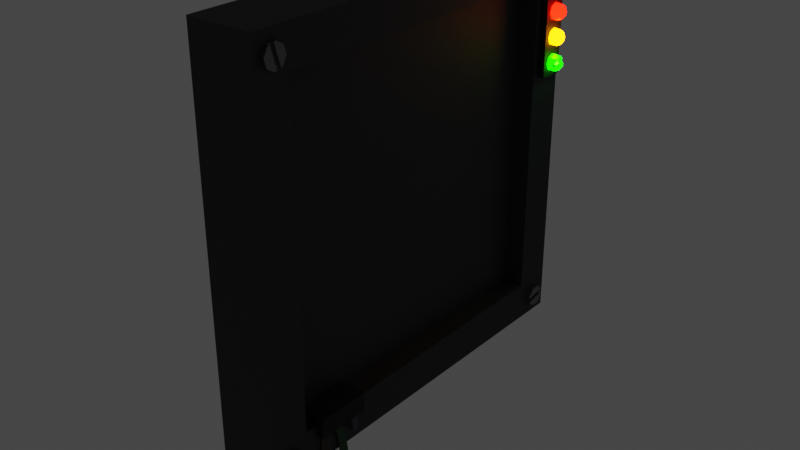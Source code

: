 # Source: AirlockJamBaseDamagedMeshCombined.blend  (saved by Blender 3.3.6; exported with 4.5.12 LTS)
import bpy
from mathutils import Matrix  # noqa: F401  (used for matrix-valued properties, if any)

bpy.ops.wm.read_factory_settings(use_empty=True)
scene = bpy.context.scene
scene.name = 'Scene'

# ---- collections
col_collection = bpy.data.collections.new('Collection'); scene.collection.children.link(col_collection)

# ---- materials (node trees are filled in below, after node groups)
mat_base = bpy.data.materials.new('Base')
mat_light_red = bpy.data.materials.new('Light Red')
mat_light_panel = bpy.data.materials.new('Light Panel')
mat_light_yellow = bpy.data.materials.new('Light Yellow')
mat_light_green = bpy.data.materials.new('Light Green')
mat_screw = bpy.data.materials.new('Screw')
mat_light_green_inside = bpy.data.materials.new('Light Green Inside')
mat_wire_left = bpy.data.materials.new('Wire Left')
mat_wire_right = bpy.data.materials.new('Wire Right')
mat_wire_center = bpy.data.materials.new('Wire Center')

# ---- material node trees
mat_base.use_nodes = True; mat_base.node_tree.nodes.clear()
_N = mat_base.node_tree.nodes; _L = mat_base.node_tree.links
n0 = _N.new('ShaderNodeBsdfPrincipled'); n0.name = 'Principled BSDF'; n0.location = (10, 300)
n0.distribution = 'GGX'
n0.subsurface_method = 'RANDOM_WALK_SKIN'
n0.inputs[0].default_value = (0.07944, 0.08159, 0.09084, 1.0)
n0.inputs[1].default_value = 1.0
n0.inputs[2].default_value = 0.7
n0.inputs[3].default_value = 1.45
n0.inputs[27].default_value = (0.0, 0.0, 0.0, 1.0)
n0.inputs[28].default_value = 1.0
n1 = _N.new('ShaderNodeOutputMaterial'); n1.name = 'Material Output'; n1.location = (300, 300)
_L.new(n0.outputs[0], n1.inputs[0])
n1.is_active_output = True
mat_light_red.use_nodes = True; mat_light_red.node_tree.nodes.clear()
_N = mat_light_red.node_tree.nodes; _L = mat_light_red.node_tree.links
n0 = _N.new('ShaderNodeOutputMaterial'); n0.name = 'Material Output'; n0.location = (300, 300)
n1 = _N.new('ShaderNodeBsdfPrincipled'); n1.name = 'Principled BSDF'; n1.location = (10, 300)
n1.distribution = 'GGX'
n1.subsurface_method = 'RANDOM_WALK_SKIN'
n1.inputs[0].default_value = (0.1128, 0.0, 0.0, 1.0)
n1.inputs[3].default_value = 1.45
n1.inputs[27].default_value = (1.0, 0.001854, 0.0, 1.0)
n1.inputs[28].default_value = 20.0
_L.new(n1.outputs[0], n0.inputs[0])
n0.is_active_output = True
mat_light_panel.use_nodes = True; mat_light_panel.node_tree.nodes.clear()
_N = mat_light_panel.node_tree.nodes; _L = mat_light_panel.node_tree.links
n0 = _N.new('ShaderNodeBsdfPrincipled'); n0.name = 'Principled BSDF'; n0.location = (10, 300)
n0.distribution = 'GGX'
n0.subsurface_method = 'RANDOM_WALK_SKIN'
n0.inputs[0].default_value = (0.02731, 0.02868, 0.0345, 1.0)
n0.inputs[1].default_value = 0.7
n0.inputs[2].default_value = 0.7
n0.inputs[3].default_value = 1.45
n0.inputs[13].default_value = 0.1517
n0.inputs[27].default_value = (0.0, 0.0, 0.0, 1.0)
n0.inputs[28].default_value = 1.0
n1 = _N.new('ShaderNodeOutputMaterial'); n1.name = 'Material Output'; n1.location = (300, 300)
_L.new(n0.outputs[0], n1.inputs[0])
n1.is_active_output = True
mat_light_yellow.use_nodes = True; mat_light_yellow.node_tree.nodes.clear()
_N = mat_light_yellow.node_tree.nodes; _L = mat_light_yellow.node_tree.links
n0 = _N.new('ShaderNodeBsdfPrincipled'); n0.name = 'Principled BSDF'; n0.location = (10, 300)
n0.distribution = 'GGX'
n0.subsurface_method = 'RANDOM_WALK_SKIN'
n0.inputs[0].default_value = (0.2331, 0.1317, 0.0, 1.0)
n0.inputs[3].default_value = 1.45
n0.inputs[27].default_value = (1.0, 0.2695, 0.0, 1.0)
n0.inputs[28].default_value = 20.0
n1 = _N.new('ShaderNodeOutputMaterial'); n1.name = 'Material Output'; n1.location = (300, 300)
_L.new(n0.outputs[0], n1.inputs[0])
n1.is_active_output = True
mat_light_green.use_nodes = True; mat_light_green.node_tree.nodes.clear()
_N = mat_light_green.node_tree.nodes; _L = mat_light_green.node_tree.links
n0 = _N.new('ShaderNodeBsdfPrincipled'); n0.name = 'Principled BSDF'; n0.location = (10, 300)
n0.distribution = 'GGX'
n0.subsurface_method = 'RANDOM_WALK_SKIN'
n0.inputs[0].default_value = (0.003869, 0.0559, 0.0, 1.0)
n0.inputs[3].default_value = 1.45
n0.inputs[27].default_value = (0.001846, 1.0, 0.0, 1.0)
n0.inputs[28].default_value = 10.0
n1 = _N.new('ShaderNodeOutputMaterial'); n1.name = 'Material Output'; n1.location = (300, 300)
_L.new(n0.outputs[0], n1.inputs[0])
n1.is_active_output = True
mat_screw.use_nodes = True; mat_screw.node_tree.nodes.clear()
_N = mat_screw.node_tree.nodes; _L = mat_screw.node_tree.links
n0 = _N.new('ShaderNodeBsdfPrincipled'); n0.name = 'Principled BSDF'; n0.location = (10, 300)
n0.distribution = 'GGX'
n0.subsurface_method = 'RANDOM_WALK_SKIN'
n0.inputs[0].default_value = (0.2245, 0.2245, 0.2245, 1.0)
n0.inputs[1].default_value = 1.0
n0.inputs[2].default_value = 0.4103
n0.inputs[3].default_value = 1.25
n0.inputs[27].default_value = (0.0, 0.0, 0.0, 1.0)
n0.inputs[28].default_value = 1.0
n1 = _N.new('ShaderNodeOutputMaterial'); n1.name = 'Material Output'; n1.location = (300, 300)
_L.new(n0.outputs[0], n1.inputs[0])
n1.is_active_output = True
mat_light_green_inside.use_nodes = True; mat_light_green_inside.node_tree.nodes.clear()
_N = mat_light_green_inside.node_tree.nodes; _L = mat_light_green_inside.node_tree.links
n0 = _N.new('ShaderNodeBsdfPrincipled'); n0.name = 'Principled BSDF'; n0.location = (10, 300)
n0.distribution = 'GGX'
n0.subsurface_method = 'RANDOM_WALK_SKIN'
n0.inputs[0].default_value = (0.002302, 0.02783, 0.0, 1.0)
n0.inputs[3].default_value = 1.45
n0.inputs[27].default_value = (0.002215, 0.3083, 0.0, 1.0)
n0.inputs[28].default_value = 100.0
n1 = _N.new('ShaderNodeOutputMaterial'); n1.name = 'Material Output'; n1.location = (300, 300)
_L.new(n0.outputs[0], n1.inputs[0])
n1.is_active_output = True
mat_wire_left.use_nodes = True; mat_wire_left.node_tree.nodes.clear()
_N = mat_wire_left.node_tree.nodes; _L = mat_wire_left.node_tree.links
n0 = _N.new('ShaderNodeBsdfPrincipled'); n0.name = 'Principled BSDF'; n0.location = (10, 300)
n0.distribution = 'GGX'
n0.subsurface_method = 'RANDOM_WALK_SKIN'
n0.inputs[0].default_value = (0.05974, 0.04062, 0.02308, 1.0)
n0.inputs[2].default_value = 0.6
n0.inputs[3].default_value = 1.45
n0.inputs[11].default_value = 1.01
n0.inputs[27].default_value = (0.0, 0.0, 0.0, 1.0)
n0.inputs[28].default_value = 1.0
n1 = _N.new('ShaderNodeOutputMaterial'); n1.name = 'Material Output'; n1.location = (300, 300)
_L.new(n0.outputs[0], n1.inputs[0])
n1.is_active_output = True
mat_wire_right.use_nodes = True; mat_wire_right.node_tree.nodes.clear()
_N = mat_wire_right.node_tree.nodes; _L = mat_wire_right.node_tree.links
n0 = _N.new('ShaderNodeBsdfPrincipled'); n0.name = 'Principled BSDF'; n0.location = (10, 300)
n0.distribution = 'GGX'
n0.subsurface_method = 'RANDOM_WALK_SKIN'
n0.inputs[0].default_value = (0.05966, 0.0475, 0.0721, 1.0)
n0.inputs[3].default_value = 1.45
n0.inputs[27].default_value = (0.0, 0.0, 0.0, 1.0)
n0.inputs[28].default_value = 1.0
n1 = _N.new('ShaderNodeOutputMaterial'); n1.name = 'Material Output'; n1.location = (300, 300)
_L.new(n0.outputs[0], n1.inputs[0])
n1.is_active_output = True
mat_wire_center.use_nodes = True; mat_wire_center.node_tree.nodes.clear()
_N = mat_wire_center.node_tree.nodes; _L = mat_wire_center.node_tree.links
n0 = _N.new('ShaderNodeBsdfPrincipled'); n0.name = 'Principled BSDF'; n0.location = (10, 300)
n0.distribution = 'GGX'
n0.subsurface_method = 'RANDOM_WALK_SKIN'
n0.inputs[0].default_value = (0.02319, 0.07431, 0.02308, 1.0)
n0.inputs[2].default_value = 0.6
n0.inputs[3].default_value = 1.45
n0.inputs[11].default_value = 1.01
n0.inputs[27].default_value = (0.0, 0.0, 0.0, 1.0)
n0.inputs[28].default_value = 1.0
n1 = _N.new('ShaderNodeOutputMaterial'); n1.name = 'Material Output'; n1.location = (300, 300)
_L.new(n0.outputs[0], n1.inputs[0])
n1.is_active_output = True

# ---- world
world_world = bpy.data.worlds.new('World'); scene.world = world_world
world_world.use_nodes = True; world_world.node_tree.nodes.clear()
_N = world_world.node_tree.nodes; _L = world_world.node_tree.links
n0 = _N.new('ShaderNodeOutputWorld'); n0.name = 'World Output'; n0.location = (300, 300)
n1 = _N.new('ShaderNodeBackground'); n1.name = 'Background'; n1.location = (10, 300)
n1.inputs[0].default_value = (0.05088, 0.05088, 0.05088, 1.0)
_L.new(n1.outputs[0], n0.inputs[0])
n0.is_active_output = True
world_world.color = (0.05088, 0.05088, 0.05088)
world_world.use_sun_shadow = False
world_world.sun_shadow_jitter_overblur = 0.0

# ---- meshes
me_cube_002 = bpy.data.meshes.new('Cube.002')
me_cube_002.from_pydata([(-0.2671, -1.642, -1.642), (-0.2671, -1.642, 1.642), (-0.2671, 1.642, -1.642), (-0.2671, 1.642, 1.642), (0.2671, -1.642, -1.642), (0.2671, -1.642, 1.642), (0.2671, 1.642, -1.642), (0.2671, 1.642, 1.642), (0.2546, 1.331, 1.331), (0.2546, 1.331, -1.331), (0.2546, -1.331, -1.331), (0.2546, -1.331, 1.331), (0.08716, 1.331, 1.331), (0.08716, 1.331, -1.331), (0.08716, -1.331, -1.331), (0.08716, -1.331, 1.331), (0.403, 1.511, 1.092), (0.3877, 1.527, 1.108), (0.3648, 1.538, 1.119), (0.3378, 1.542, 1.122), (0.403, 1.519, 1.073), (0.3877, 1.542, 1.073), (0.3648, 1.557, 1.073), (0.3378, 1.563, 1.073), (0.403, 1.511, 1.053), (0.3877, 1.527, 1.037), (0.3648, 1.538, 1.026), (0.3378, 1.542, 1.023), (0.403, 1.492, 1.046), (0.3877, 1.492, 1.023), (0.3648, 1.492, 1.007), (0.3378, 1.492, 1.002), (0.403, 1.473, 1.053), (0.3877, 1.457, 1.037), (0.3648, 1.446, 1.026), (0.3378, 1.442, 1.023), (0.403, 1.465, 1.073), (0.3877, 1.442, 1.073), (0.3648, 1.427, 1.073), (0.3378, 1.422, 1.073), (0.2736, 1.492, 1.143), (0.403, 1.473, 1.092), (0.3877, 1.457, 1.108), (0.3648, 1.446, 1.119), (0.3378, 1.442, 1.122), (0.2736, 1.442, 1.122), (0.2736, 1.422, 1.073), (0.2736, 1.442, 1.023), (0.2736, 1.492, 1.002), (0.4084, 1.492, 1.073), (0.403, 1.492, 1.1), (0.3877, 1.492, 1.122), (0.3648, 1.492, 1.138), (0.3378, 1.492, 1.143), (0.2736, 1.542, 1.023), (0.2736, 1.563, 1.073), (0.2736, 1.542, 1.122), (0.23, 1.385, 0.5481), (0.23, 1.385, 1.181), (0.23, 1.592, 0.5481), (0.23, 1.592, 1.181), (0.3144, 1.385, 0.5481), (0.3144, 1.385, 1.181), (0.3144, 1.592, 0.5481), (0.3144, 1.592, 1.181), (0.403, 1.511, 0.8885), (0.3877, 1.527, 0.9046), (0.3648, 1.538, 0.9154), (0.3378, 1.542, 0.9192), (0.403, 1.519, 0.8694), (0.3877, 1.542, 0.8694), (0.3648, 1.557, 0.8694), (0.3378, 1.563, 0.8694), (0.403, 1.511, 0.8503), (0.3877, 1.527, 0.8341), (0.3648, 1.538, 0.8233), (0.3378, 1.542, 0.8195), (0.403, 1.492, 0.8424), (0.3877, 1.492, 0.8195), (0.3648, 1.492, 0.8042), (0.3378, 1.492, 0.7989), (0.403, 1.473, 0.8503), (0.3877, 1.457, 0.8341), (0.3648, 1.446, 0.8233), (0.3378, 1.442, 0.8195), (0.403, 1.465, 0.8694), (0.3877, 1.442, 0.8694), (0.3648, 1.427, 0.8694), (0.3378, 1.422, 0.8694), (0.2736, 1.492, 0.9399), (0.403, 1.473, 0.8885), (0.3877, 1.457, 0.9046), (0.3648, 1.446, 0.9154), (0.3378, 1.442, 0.9192), (0.2736, 1.442, 0.9192), (0.2736, 1.422, 0.8694), (0.2736, 1.442, 0.8195), (0.2736, 1.492, 0.7989), (0.4084, 1.492, 0.8694), (0.403, 1.492, 0.8964), (0.3877, 1.492, 0.9192), (0.3648, 1.492, 0.9345), (0.3378, 1.492, 0.9399), (0.2736, 1.542, 0.8195), (0.2736, 1.563, 0.8694), (0.2736, 1.542, 0.9192), (0.3926, 1.516, 0.695), (0.3889, 1.52, 0.7039), (0.3648, 1.538, 0.7072), (0.3378, 1.542, 0.711), (0.3948, 1.53, 0.6521), (0.3819, 1.547, 0.655), (0.3648, 1.557, 0.6612), (0.3378, 1.563, 0.6612), (0.3948, 1.522, 0.633), (0.3877, 1.527, 0.6259), (0.3648, 1.538, 0.6151), (0.3378, 1.542, 0.6113), (0.403, 1.492, 0.6342), (0.3877, 1.492, 0.6113), (0.3648, 1.492, 0.596), (0.3378, 1.492, 0.5907), (0.4031, 1.475, 0.6265), (0.3877, 1.457, 0.6259), (0.3648, 1.446, 0.6151), (0.3378, 1.442, 0.6113), (0.3648, 1.437, 0.6381), (0.3648, 1.427, 0.6612), (0.3378, 1.422, 0.6612), (0.2736, 1.492, 0.7317), (0.3762, 1.434, 0.6692), (0.3877, 1.457, 0.6964), (0.3648, 1.446, 0.7072), (0.3378, 1.442, 0.711), (0.2736, 1.442, 0.711), (0.2736, 1.422, 0.6612), (0.2736, 1.442, 0.6113), (0.2736, 1.492, 0.5907), (0.3763, 1.452, 0.6205), (0.3926, 1.497, 0.7029), (0.3877, 1.492, 0.711), (0.3648, 1.492, 0.7263), (0.3378, 1.492, 0.7317), (0.2736, 1.542, 0.6113), (0.2736, 1.563, 0.6612), (0.2736, 1.542, 0.711), (0.3763, 1.452, 0.7018), (0.3648, 1.437, 0.6842), (0.3878, 1.451, 0.6879), (0.3763, 1.443, 0.6815), (0.375, 1.443, 0.6352), (0.301, 1.568, 1.474), (0.301, 1.559, 1.42), (0.3495, 1.559, 1.42), (0.301, 1.502, 1.377), (0.3495, 1.502, 1.377), (0.301, 1.432, 1.386), (0.3495, 1.432, 1.386), (0.301, 1.389, 1.442), (0.3495, 1.389, 1.442), (0.301, 1.398, 1.513), (0.3495, 1.398, 1.513), (0.325, 1.393, 1.478), (0.325, 1.391, 1.46), (0.325, 1.396, 1.495), (0.325, 1.476, 1.449), (0.325, 1.481, 1.484), (0.3495, 1.566, 1.473), (0.3495, 1.391, 1.46), (0.325, 1.562, 1.446), (0.325, 1.565, 1.464), (0.3495, 1.561, 1.437), (0.3495, 1.396, 1.495), (0.3495, 1.476, 1.448), (0.325, 1.434, 1.454), (0.325, 1.519, 1.443), (0.3495, 1.481, 1.484), (0.325, 1.438, 1.49), (0.325, 1.523, 1.478), (0.3495, 1.438, 1.49), (0.3495, 1.519, 1.443), (0.3495, 1.434, 1.454), (0.3495, 1.523, 1.478), (0.2994, 1.522, 1.478), (0.2994, 1.518, 1.444), (0.2994, 1.49, 1.423), (0.2994, 1.456, 1.427), (0.2994, 1.435, 1.455), (0.2994, 1.439, 1.489), (0.2994, 1.467, 1.51), (0.2994, 1.501, 1.505), (0.03957, 1.522, 1.478), (0.03957, 1.518, 1.444), (0.03957, 1.49, 1.423), (0.03957, 1.456, 1.427), (0.03957, 1.435, 1.455), (0.03957, 1.439, 1.489), (0.03957, 1.467, 1.51), (0.03957, 1.501, 1.505), (0.2516, -1.424, 1.394), (0.3001, -1.424, 1.394), (0.2516, -1.492, 1.374), (0.3001, -1.492, 1.374), (0.2516, -1.554, 1.408), (0.3001, -1.554, 1.408), (0.2516, -1.574, 1.477), (0.3001, -1.574, 1.477), (0.2516, -1.54, 1.539), (0.3001, -1.54, 1.539), (0.2516, -1.471, 1.559), (0.3001, -1.471, 1.559), (0.2516, -1.409, 1.524), (0.3001, -1.409, 1.524), (0.2516, -1.389, 1.456), (0.3001, -1.389, 1.456), (0.2756, -1.458, 1.384), (0.2756, -1.506, 1.549), (0.2756, -1.441, 1.389), (0.2756, -1.523, 1.544), (0.2756, -1.475, 1.379), (0.2756, -1.488, 1.554), (0.2756, -1.499, 1.461), (0.2756, -1.465, 1.471), (0.3001, -1.44, 1.389), (0.3001, -1.523, 1.544), (0.3001, -1.475, 1.379), (0.3001, -1.488, 1.554), (0.3001, -1.499, 1.461), (0.2756, -1.511, 1.503), (0.2756, -1.487, 1.42), (0.3001, -1.464, 1.471), (0.2756, -1.476, 1.513), (0.2756, -1.453, 1.43), (0.3001, -1.476, 1.513), (0.3001, -1.487, 1.42), (0.3001, -1.511, 1.503), (0.3001, -1.452, 1.43), (0.25, -1.453, 1.431), (0.25, -1.487, 1.421), (0.25, -1.517, 1.438), (0.25, -1.526, 1.471), (0.25, -1.51, 1.502), (0.25, -1.477, 1.511), (0.25, -1.446, 1.495), (0.25, -1.437, 1.461), (-0.009822, -1.453, 1.431), (-0.009822, -1.487, 1.421), (-0.009822, -1.517, 1.438), (-0.009822, -1.526, 1.471), (-0.009822, -1.51, 1.502), (-0.009822, -1.477, 1.511), (-0.009822, -1.446, 1.495), (-0.009822, -1.437, 1.461), (0.2516, -1.433, -1.408), (0.3001, -1.433, -1.408), (0.2516, -1.391, -1.466), (0.3001, -1.391, -1.466), (0.2516, -1.403, -1.536), (0.3001, -1.403, -1.536), (0.2516, -1.46, -1.578), (0.3001, -1.46, -1.578), (0.2516, -1.53, -1.566), (0.3001, -1.53, -1.566), (0.2516, -1.572, -1.509), (0.3001, -1.572, -1.509), (0.2516, -1.561, -1.439), (0.3001, -1.561, -1.439), (0.2516, -1.503, -1.397), (0.3001, -1.503, -1.397), (0.2756, -1.412, -1.437), (0.2756, -1.423, -1.423), (0.2756, -1.541, -1.552), (0.2756, -1.402, -1.451), (0.2756, -1.471, -1.502), (0.2756, -1.492, -1.473), (0.3001, -1.423, -1.422), (0.3001, -1.54, -1.552), (0.2756, -1.556, -1.53), (0.3001, -1.401, -1.452), (0.3001, -1.562, -1.523), (0.3001, -1.471, -1.502), (0.2756, -1.506, -1.527), (0.2756, -1.436, -1.476), (0.3001, -1.492, -1.473), (0.2756, -1.527, -1.498), (0.2756, -1.457, -1.448), (0.3001, -1.527, -1.498), (0.3001, -1.436, -1.477), (0.3001, -1.506, -1.527), (0.3001, -1.457, -1.448), (0.25, -1.458, -1.449), (0.25, -1.438, -1.477), (0.25, -1.443, -1.511), (0.25, -1.471, -1.531), (0.25, -1.505, -1.526), (0.25, -1.526, -1.498), (0.25, -1.52, -1.464), (0.25, -1.492, -1.443), (-0.009822, -1.458, -1.449), (-0.009822, -1.438, -1.477), (-0.009822, -1.443, -1.511), (-0.009822, -1.471, -1.531), (-0.009822, -1.505, -1.526), (-0.009822, -1.526, -1.498), (-0.009822, -1.52, -1.464), (-0.009822, -1.492, -1.443), (0.2516, 1.416, -1.538), (0.3001, 1.416, -1.538), (0.2516, 1.403, -1.468), (0.3001, 1.403, -1.468), (0.2516, 1.443, -1.41), (0.3001, 1.443, -1.41), (0.2516, 1.513, -1.396), (0.3001, 1.513, -1.396), (0.2516, 1.572, -1.436), (0.3001, 1.572, -1.436), (0.2516, 1.585, -1.506), (0.3001, 1.585, -1.506), (0.2516, 1.545, -1.565), (0.3001, 1.545, -1.565), (0.2516, 1.475, -1.578), (0.3001, 1.475, -1.578), (0.2756, 1.41, -1.503), (0.2756, 1.413, -1.521), (0.2756, 1.406, -1.486), (0.2756, 1.491, -1.47), (0.2756, 1.497, -1.505), (0.3001, 1.413, -1.521), (0.3001, 1.575, -1.454), (0.2756, 1.58, -1.48), (0.2756, 1.577, -1.463), (0.3001, 1.406, -1.485), (0.3001, 1.582, -1.489), (0.3001, 1.491, -1.469), (0.2756, 1.533, -1.462), (0.2756, 1.449, -1.478), (0.3001, 1.497, -1.505), (0.2756, 1.539, -1.497), (0.2756, 1.455, -1.513), (0.3001, 1.54, -1.497), (0.3001, 1.449, -1.477), (0.3001, 1.533, -1.461), (0.3001, 1.455, -1.513), (0.25, 1.456, -1.512), (0.25, 1.45, -1.478), (0.25, 1.469, -1.449), (0.25, 1.503, -1.443), (0.25, 1.532, -1.463), (0.25, 1.538, -1.496), (0.25, 1.519, -1.525), (0.25, 1.485, -1.531), (-0.009822, 1.456, -1.512), (-0.009822, 1.45, -1.478), (-0.009822, 1.469, -1.449), (-0.009822, 1.503, -1.443), (-0.009822, 1.532, -1.463), (-0.009822, 1.538, -1.496), (-0.009822, 1.519, -1.525), (-0.009822, 1.485, -1.531), (0.03241, -1.235, -1.409), (0.03241, -1.235, -1.253), (0.03241, -0.7966, -1.409), (0.03241, -0.7966, -1.253), (0.324, -1.235, -1.409), (0.324, -1.235, -1.253), (0.324, -0.7966, -1.409), (0.324, -0.7966, -1.253), (0.2245, 1.492, 0.6634), (0.3839, 1.492, 0.6634), (0.2245, 1.513, 0.6634), (0.3607, 1.513, 0.6634), (0.2245, 1.507, 0.6487), (0.3607, 1.507, 0.6487), (0.2245, 1.492, 0.6426), (0.3607, 1.492, 0.6426), (0.2245, 1.477, 0.6487), (0.3607, 1.477, 0.6487), (0.2245, 1.471, 0.6634), (0.3607, 1.471, 0.6634), (0.2245, 1.477, 0.6782), (0.3607, 1.477, 0.6782), (0.2245, 1.492, 0.6843), (0.3607, 1.492, 0.6843), (0.2245, 1.507, 0.6782), (0.3607, 1.507, 0.6782), (0.2724, -1.194, -1.389), (0.2404, -1.149, -1.399), (0.2739, -1.201, -1.45), (0.2418, -1.155, -1.455), (0.2884, -1.123, -1.401), (0.3204, -1.169, -1.396), (0.2764, -1.206, -1.506), (0.2444, -1.16, -1.512), (0.2909, -1.128, -1.513), (0.323, -1.174, -1.507), (0.2812, -1.212, -1.566), (0.2484, -1.166, -1.568), (0.3271, -1.179, -1.562), (0.2959, -1.129, -1.612), (0.329, -1.175, -1.617), (0.2495, -1.161, -1.624), (0.2813, -1.206, -1.642), (0.303, -1.17, -1.697), (0.2765, -1.123, -1.676), (0.2398, -1.19, -1.707), (0.2224, -1.148, -1.674), (0.2379, -1.097, -1.722), (0.245, -1.133, -1.765), (0.2048, -1.167, -1.742), (0.1725, -1.131, -1.698), (0.1815, -1.085, -1.729), (0.1848, -1.117, -1.775), (0.0894, -1.16, -1.765), (0.08571, -1.082, -1.752), (0.0976, -1.114, -1.797), (0.03705, -1.161, -1.779), (0.0254, -1.129, -1.734), (0.03176, -1.083, -1.766), (0.04341, -1.115, -1.811), (-0.01868, -1.164, -1.791), (-0.02802, -1.131, -1.746), (-0.02444, -1.085, -1.778), (-0.01509, -1.118, -1.823), (-0.076, -1.167, -1.798), (-0.08123, -1.088, -1.786), (-0.0764, -1.121, -1.831), (-0.1333, -1.17, -1.798), (-0.131, -1.137, -1.753), (-0.1369, -1.091, -1.786), (-0.1392, -1.124, -1.831), (-0.1888, -1.173, -1.788), (-0.2018, -1.128, -1.819), (-0.2406, -1.177, -1.763), (-0.2174, -1.142, -1.725), (-0.2382, -1.097, -1.753), (-0.2614, -1.132, -1.791), (-0.2866, -1.179, -1.722), (-0.281, -1.099, -1.715), (-0.3142, -1.135, -1.744), (-0.3247, -1.18, -1.662), (-0.285, -1.144, -1.643), (-0.317, -1.1, -1.658), (-0.3566, -1.136, -1.678), (-0.3532, -1.179, -1.581), (-0.3102, -1.144, -1.571), (-0.3443, -1.1, -1.58), (-0.3873, -1.135, -1.59), (-0.3063, -0.8763, -2.221), (-0.3208, -0.955, -2.221), (-0.3107, -0.9163, -2.182), (-0.3527, -0.9067, -2.249), (-0.3444, -0.8634, -2.176), (-0.3927, -0.8911, -2.186), (-0.3683, -0.9394, -2.169), (-0.3264, -0.9069, -2.131), (-0.3568, -0.8523, -2.104), (-0.4068, -0.8787, -2.105), (-0.3809, -0.9282, -2.096), (-0.3351, -0.8916, -2.009), (-0.4114, -0.8677, -2.013), (-0.3853, -0.9176, -2.007), (-0.3616, -0.8371, -1.969), (-0.3354, -0.8833, -1.92), (-0.4117, -0.8593, -1.922), (-0.3856, -0.9093, -1.918), (-0.3357, -0.8788, -1.843), (-0.3618, -0.8287, -1.845), (-0.412, -0.8548, -1.846), (-0.3859, -0.9049, -1.843), (-0.3559, -0.8271, -1.786), (-0.4051, -0.8527, -1.774), (-0.327, -0.879, -1.777), (-0.3708, -0.9068, -1.746), (-0.3089, -0.8881, -1.715), (-0.3311, -0.8384, -1.7), (-0.3805, -0.8638, -1.689), (-0.3516, -0.9172, -1.683), (-0.287, -0.9064, -1.599), (-0.3098, -0.8565, -1.585), (-0.3616, -0.8737, -1.629), (-0.3331, -0.9258, -1.624), (0.2691, -0.9277, -1.514), (0.3247, -0.9246, -1.524), (0.3199, -0.8691, -1.534), (0.2643, -0.8722, -1.524), (0.3222, -0.9202, -1.47), (0.3171, -0.8639, -1.47), (0.2561, -0.9273, -1.441), (0.2483, -0.8714, -1.429), (0.3083, -0.9224, -1.412), (0.3032, -0.8659, -1.411), (0.2551, -0.9244, -1.384), (0.265, -1.076, -1.378), (0.2614, -0.9985, -1.397), (0.3031, -1.035, -1.387), (0.225, -1.038, -1.405), (0.2733, -1.067, -1.439), (0.2728, -0.9802, -1.456), (0.3155, -1.017, -1.458), (0.2832, -1.053, -1.494), (0.2417, -1.013, -1.512), (0.2797, -0.9691, -1.52), (0.322, -1.006, -1.524), (0.2855, -1.045, -1.548), (0.2451, -1.003, -1.574), (0.2832, -0.9588, -1.577), (0.3256, -0.9959, -1.582), (0.2884, -1.03, -1.63), (0.3238, -0.9846, -1.637), (0.2749, -0.9455, -1.642), (0.2423, -0.9938, -1.668), (0.2924, -1.032, -1.695), (0.2825, -0.954, -1.708), (0.3266, -0.9874, -1.696), (0.2523, -1.002, -1.73), (0.2959, -0.9644, -1.778), (0.3484, -1.004, -1.799), (0.3176, -1.052, -1.808), (0.2785, -1.022, -1.837), (0.3128, -0.9775, -1.837), (0.3517, -1.009, -1.858)], [], [(0, 1, 3, 2), (2, 3, 7, 6), (5, 4, 10, 11), (4, 5, 1, 0), (2, 6, 4, 0), (7, 3, 1, 5), (8, 11, 15, 12), (4, 6, 9, 10), (7, 5, 11, 8), (6, 7, 8, 9), (13, 12, 15, 14), (9, 8, 12, 13), (11, 10, 14, 15), (10, 9, 13, 14), (52, 51, 17, 18), (50, 49, 16), (53, 52, 18, 19), (51, 50, 16, 17), (18, 17, 21, 22), (16, 49, 20), (19, 18, 22, 23), (17, 16, 20, 21), (23, 22, 26, 27), (21, 20, 24, 25), (22, 21, 25, 26), (20, 49, 24), (25, 24, 28, 29), (26, 25, 29, 30), (24, 49, 28), (27, 26, 30, 31), (30, 29, 33, 34), (28, 49, 32), (31, 30, 34, 35), (29, 28, 32, 33), (32, 49, 36), (35, 34, 38, 39), (33, 32, 36, 37), (34, 33, 37, 38), (35, 39, 46, 47), (39, 38, 43, 44), (37, 36, 41, 42), (23, 27, 54, 55), (53, 19, 56, 40), (38, 37, 42, 43), (36, 49, 41), (31, 35, 47, 48), (27, 31, 48, 54), (39, 44, 45, 46), (43, 42, 51, 52), (41, 49, 50), (19, 23, 55, 56), (44, 53, 40, 45), (44, 43, 52, 53), (42, 41, 50, 51), (57, 58, 60, 59), (59, 60, 64, 63), (63, 64, 62, 61), (61, 62, 58, 57), (59, 63, 61, 57), (64, 60, 58, 62), (101, 100, 66, 67), (99, 98, 65), (102, 101, 67, 68), (100, 99, 65, 66), (67, 66, 70, 71), (65, 98, 69), (68, 67, 71, 72), (66, 65, 69, 70), (72, 71, 75, 76), (70, 69, 73, 74), (71, 70, 74, 75), (69, 98, 73), (74, 73, 77, 78), (75, 74, 78, 79), (73, 98, 77), (76, 75, 79, 80), (79, 78, 82, 83), (77, 98, 81), (80, 79, 83, 84), (78, 77, 81, 82), (81, 98, 85), (84, 83, 87, 88), (82, 81, 85, 86), (83, 82, 86, 87), (84, 88, 95, 96), (88, 87, 92, 93), (86, 85, 90, 91), (72, 76, 103, 104), (102, 68, 105, 89), (87, 86, 91, 92), (85, 98, 90), (80, 84, 96, 97), (76, 80, 97, 103), (88, 93, 94, 95), (92, 91, 100, 101), (90, 98, 99), (68, 72, 104, 105), (93, 102, 89, 94), (93, 92, 101, 102), (91, 90, 99, 100), (141, 140, 107, 108), (142, 141, 108, 109), (140, 139, 106, 107), (109, 108, 112, 113), (113, 112, 116, 117), (111, 110, 114, 115), (112, 111, 115, 116), (116, 115, 119, 120), (117, 116, 120, 121), (120, 119, 123, 138, 124), (121, 120, 124, 125), (119, 118, 122, 123), (138, 123, 150), (125, 124, 126, 127, 128), (124, 138, 150, 126), (125, 128, 135, 136), (128, 127, 147, 132, 133), (113, 117, 143, 144), (142, 109, 145, 129), (149, 148, 131, 146), (121, 125, 136, 137), (117, 121, 137, 143), (128, 133, 134, 135), (132, 146, 131, 140, 141), (127, 130, 149, 147), (109, 113, 144, 145), (133, 142, 129, 134), (133, 132, 141, 142), (147, 149, 146, 132), (151, 167, 170, 169, 171, 153, 152), (152, 153, 155, 154), (154, 155, 157, 156), (156, 157, 159, 158), (158, 159, 168, 163, 162, 164, 172, 161, 160), (156, 158, 187, 186), (164, 177, 166, 178, 170, 167, 182, 176, 179, 172), (181, 173, 180, 171, 169, 175, 165, 174, 163, 168), (185, 186, 194, 193), (152, 154, 185, 184), (158, 160, 188, 187), (151, 152, 184, 183), (154, 156, 186, 185), (183, 190, 189, 188, 187, 186, 185, 184), (191, 192, 193, 194, 195, 196, 197, 198), (183, 184, 192, 191), (190, 183, 191, 198), (188, 189, 197, 196), (186, 187, 195, 194), (184, 185, 193, 192), (189, 190, 198, 197), (187, 188, 196, 195), (169, 170, 178, 166, 177, 164, 162, 163, 174, 165, 175), (159, 157, 155, 153, 171, 180, 173, 181, 168), (167, 161, 172, 179, 176, 182), (151, 160, 161, 167), (188, 160, 151, 183), (199, 200, 223, 217, 215, 219, 225, 202, 201), (201, 202, 204, 203), (203, 204, 206, 205), (205, 206, 208, 207), (207, 208, 224, 218, 216, 220, 226, 210, 209), (209, 210, 212, 211), (211, 212, 214, 213), (213, 214, 200, 199), (205, 207, 241, 240), (220, 231, 222, 232, 217, 223, 236, 230, 233, 226), (236, 223, 200, 214, 212, 210, 226, 233, 230), (235, 227, 234, 225, 219, 229, 221, 228, 218, 224), (239, 240, 248, 247), (211, 213, 244, 243), (201, 203, 239, 238), (207, 209, 242, 241), (213, 199, 237, 244), (199, 201, 238, 237), (203, 205, 240, 239), (209, 211, 243, 242), (245, 246, 247, 248, 249, 250, 251, 252), (237, 238, 246, 245), (244, 237, 245, 252), (242, 243, 251, 250), (240, 241, 249, 248), (238, 239, 247, 246), (243, 244, 252, 251), (241, 242, 250, 249), (219, 215, 217, 232, 222, 231, 220, 216, 218, 228, 221, 229), (208, 206, 204, 202, 225, 234, 227, 235, 224), (253, 254, 275, 270, 269, 272, 278, 256, 255), (255, 256, 258, 257), (257, 258, 260, 259), (259, 260, 262, 261), (261, 262, 276, 271, 277, 279, 264, 263), (263, 264, 266, 265), (265, 266, 268, 267), (267, 268, 254, 253), (259, 261, 294, 293), (277, 284, 274, 285, 270, 275, 289, 283, 286, 279), (289, 275, 254, 268, 266, 264, 279, 286, 283), (288, 280, 287, 278, 272, 282, 273, 281, 271, 276), (292, 293, 301, 300), (265, 267, 297, 296), (255, 257, 292, 291), (261, 263, 295, 294), (267, 253, 290, 297), (253, 255, 291, 290), (257, 259, 293, 292), (263, 265, 296, 295), (298, 299, 300, 301, 302, 303, 304, 305), (290, 291, 299, 298), (297, 290, 298, 305), (295, 296, 304, 303), (293, 294, 302, 301), (291, 292, 300, 299), (296, 297, 305, 304), (294, 295, 303, 302), (272, 269, 270, 285, 274, 284, 277, 271, 281, 273, 282), (262, 260, 258, 256, 278, 287, 280, 288, 276), (306, 307, 327, 323, 322, 324, 331, 309, 308), (308, 309, 311, 310), (310, 311, 313, 312), (312, 313, 315, 314), (314, 315, 328, 330, 329, 332, 317, 316), (316, 317, 319, 318), (318, 319, 321, 320), (320, 321, 307, 306), (312, 314, 347, 346), (329, 337, 326, 338, 323, 327, 342, 336, 339, 332), (342, 327, 307, 321, 319, 317, 332, 339, 336), (341, 333, 340, 331, 324, 335, 325, 334, 330, 328), (345, 346, 354, 353), (318, 320, 350, 349), (308, 310, 345, 344), (314, 316, 348, 347), (320, 306, 343, 350), (306, 308, 344, 343), (310, 312, 346, 345), (316, 318, 349, 348), (351, 352, 353, 354, 355, 356, 357, 358), (343, 344, 352, 351), (350, 343, 351, 358), (348, 349, 357, 356), (346, 347, 355, 354), (344, 345, 353, 352), (349, 350, 358, 357), (347, 348, 356, 355), (324, 322, 323, 338, 326, 337, 329, 330, 334, 325, 335), (315, 313, 311, 309, 331, 340, 333, 341, 328), (359, 360, 362, 361), (361, 362, 366, 365), (365, 366, 364, 363), (363, 364, 360, 359), (361, 365, 363, 359), (366, 362, 360, 364), (367, 369, 371), (368, 372, 370), (369, 370, 372, 371), (367, 371, 373), (368, 374, 372), (371, 372, 374, 373), (367, 373, 375), (368, 376, 374), (373, 374, 376, 375), (367, 375, 377), (368, 378, 376), (375, 376, 378, 377), (367, 377, 379), (368, 380, 378), (377, 378, 380, 379), (367, 379, 381), (368, 382, 380), (379, 380, 382, 381), (367, 381, 383), (368, 384, 382), (381, 382, 384, 383), (367, 383, 369), (368, 370, 384), (383, 384, 370, 369), (385, 387, 390), (386, 388, 387, 385), (389, 388, 386), (387, 391, 394, 390), (388, 392, 391, 387), (389, 393, 392, 388), (390, 394, 393, 389), (391, 395, 397, 394), (392, 395, 391), (394, 397, 393), (392, 396, 395), (393, 398, 396, 392), (397, 398, 393), (395, 399, 397), (397, 399, 398), (395, 401, 399), (396, 401, 395), (396, 400, 401), (398, 400, 396), (400, 405, 401), (398, 403, 405, 400), (399, 403, 398), (401, 402, 399), (399, 402, 403), (401, 404, 402), (405, 404, 401), (403, 406, 405), (402, 406, 403), (404, 408, 407, 402), (405, 408, 404), (402, 407, 406), (408, 411, 407), (406, 410, 405), (407, 411, 410, 406), (405, 409, 408), (410, 409, 405), (408, 412, 411), (409, 412, 408), (410, 413, 409), (411, 413, 410), (412, 414, 411), (409, 416, 412), (413, 416, 409), (411, 414, 413), (412, 415, 418, 414), (416, 415, 412), (413, 417, 416), (414, 418, 417, 413), (415, 419, 422, 418), (416, 420, 419, 415), (417, 421, 420, 416), (418, 422, 421, 417), (419, 423, 425, 422), (420, 427, 423, 419), (421, 424, 427, 420), (422, 425, 424, 421), (423, 426, 429, 425), (427, 426, 423), (424, 428, 427), (425, 429, 428, 424), (426, 430, 431, 429), (427, 430, 426), (429, 431, 428), (430, 432, 435, 431), (427, 433, 432, 430), (428, 434, 433, 427), (431, 435, 434, 428), (432, 436, 438, 435), (433, 436, 432), (434, 437, 433), (435, 438, 437, 434), (436, 439, 442, 438), (433, 440, 439, 436), (437, 441, 440, 433), (438, 442, 441, 437), (439, 443, 446, 442), (440, 444, 443, 439), (441, 445, 444, 440), (442, 446, 445, 441), (447, 451, 454), (450, 451, 447), (448, 453, 450), (454, 449, 448, 453), (454, 447, 449), (450, 452, 451), (453, 452, 450), (454, 457, 453), (453, 457, 452), (451, 455, 454), (452, 456, 455, 451), (457, 456, 452), (454, 458, 457), (455, 458, 454), (458, 460, 457), (455, 461, 458), (456, 459, 461, 455), (457, 460, 459, 456), (458, 462, 464, 460), (461, 462, 458), (459, 463, 461), (460, 464, 463, 459), (461, 466, 462), (463, 466, 461), (462, 465, 468, 464), (466, 465, 462), (463, 467, 466), (464, 468, 467, 463), (465, 472, 468), (468, 472, 467), (466, 469, 465), (467, 470, 469, 466), (472, 470, 467), (465, 471, 472), (469, 471, 465), (469, 474, 471), (470, 475, 474, 469), (472, 475, 470), (471, 473, 472), (474, 473, 471), (473, 477, 476, 472), (474, 477, 473), (472, 476, 475), (474, 478, 477), (475, 479, 478, 474), (476, 479, 475), (477, 480, 476), (476, 480, 479), (482, 485, 481), (483, 486, 485, 482), (484, 486, 483), (485, 489, 481), (486, 490, 489, 485), (484, 490, 486), (481, 488, 484), (484, 488, 490), (481, 487, 488), (489, 487, 481), (487, 491, 488), (489, 491, 487), (484, 483, 482, 481), (449, 447, 450, 448), (492, 496, 494), (495, 496, 492), (496, 499, 494), (495, 499, 496), (499, 498, 494), (495, 500, 499), (493, 500, 495), (494, 498, 493), (493, 497, 500), (498, 497, 493), (499, 502, 498), (497, 501, 500), (498, 502, 501, 497), (499, 503, 502), (500, 503, 499), (501, 505, 500), (502, 505, 501), (503, 507, 502), (500, 504, 507, 503), (505, 504, 500), (507, 506, 502), (502, 506, 505), (505, 509, 504), (506, 509, 505), (507, 508, 506), (506, 508, 509), (507, 511, 513, 508), (504, 511, 507), (508, 513, 509), (504, 510, 511), (509, 510, 504), (510, 514, 511), (509, 514, 510), (509, 512, 514), (513, 512, 509), (511, 517, 516, 513), (514, 517, 511), (512, 515, 514), (513, 516, 515, 512), (514, 518, 517), (515, 519, 518, 514), (516, 519, 515), (517, 520, 516), (516, 520, 519), (517, 518, 519, 520), (519, 520, 518)])
me_cube_002.polygons.foreach_set('material_index', [0, 0, 0, 0, 0, 0, 0, 0, 0, 0, 0, 0, 0, 0, 1, 1, 1, 1, 1, 1, 1, 1, 1, 1, 1, 1, 1, 1, 1, 1, 1, 1, 1, 1, 1, 1, 1, 1, 1, 1, 1, 1, 1, 1, 1, 1, 1, 1, 1, 1, 1, 1, 1, 1, 2, 2, 2, 2, 2, 2, 3, 3, 3, 3, 3, 3, 3, 3, 3, 3, 3, 3, 3, 3, 3, 3, 3, 3, 3, 3, 3, 3, 3, 3, 3, 3, 3, 3, 3, 3, 3, 3, 3, 3, 3, 3, 3, 3, 3, 3, 4, 4, 4, 4, 4, 4, 4, 4, 4, 4, 4, 4, 4, 4, 4, 4, 4, 4, 4, 4, 4, 4, 4, 4, 4, 4, 4, 4, 4, 5, 5, 5, 5, 5, 5, 5, 5, 5, 5, 5, 5, 5, 5, 5, 5, 5, 5, 5, 5, 5, 5, 5, 5, 5, 5, 5, 5, 5, 5, 5, 5, 5, 5, 5, 5, 5, 5, 5, 5, 5, 5, 5, 5, 5, 5, 5, 5, 5, 5, 5, 5, 5, 5, 5, 5, 5, 5, 5, 5, 5, 5, 5, 5, 5, 5, 5, 5, 5, 5, 5, 5, 5, 5, 5, 5, 5, 5, 5, 5, 5, 5, 5, 5, 5, 5, 5, 5, 5, 5, 5, 5, 5, 5, 5, 5, 5, 5, 5, 5, 5, 5, 5, 5, 5, 5, 5, 5, 5, 5, 5, 5, 5, 5, 5, 5, 5, 2, 2, 2, 2, 2, 2, 6, 6, 6, 6, 6, 6, 6, 6, 6, 6, 6, 6, 6, 6, 6, 6, 6, 6, 6, 6, 6, 6, 6, 6, 7, 7, 7, 7, 7, 7, 7, 7, 7, 7, 7, 7, 7, 7, 7, 7, 7, 7, 7, 7, 7, 7, 7, 7, 7, 7, 7, 7, 7, 7, 7, 7, 7, 7, 7, 7, 7, 7, 7, 7, 7, 7, 7, 7, 7, 7, 7, 7, 7, 7, 7, 7, 7, 7, 7, 7, 7, 7, 7, 7, 7, 7, 7, 7, 7, 7, 7, 7, 7, 7, 7, 7, 7, 7, 7, 7, 7, 7, 7, 8, 8, 8, 8, 8, 8, 8, 8, 8, 8, 8, 8, 8, 8, 8, 8, 8, 8, 8, 8, 8, 8, 8, 8, 8, 8, 8, 8, 8, 8, 8, 8, 8, 8, 8, 8, 8, 8, 8, 8, 8, 8, 8, 8, 8, 8, 8, 8, 8, 8, 8, 8, 8, 8, 8, 8, 8, 8, 8, 8, 8, 8, 9, 9, 9, 9, 9, 9, 9, 9, 9, 9, 9, 9, 9, 9, 9, 9, 9, 9, 9, 9, 9, 9, 9, 9, 9, 9, 9, 9, 9, 9, 9, 9, 9, 9, 9, 9, 9, 9, 9, 9, 9, 9, 9, 9, 9, 9])
_uv = me_cube_002.uv_layers.new(name='UVMap')
_uv.uv.foreach_set('vector', [0.375, 0.0, 0.625, 0.0, 0.625, 0.25, 0.375, 0.25, 0.375, 0.25, 0.625, 0.25, 0.625, 0.5, 0.375, 0.5, 0.625, 0.75, 0.375, 0.75, 0.375, 0.75, 0.625, 0.75, 0.375, 0.75, 0.625, 0.75, 0.625, 1.0, 0.375, 1.0, 0.125, 0.5, 0.375, 0.5, 0.375, 0.75, 0.125, 0.75, 0.625, 0.5, 0.875, 0.5, 0.875, 0.75, 0.625, 0.75, 0.625, 0.5, 0.625, 0.75, 0.625, 0.75, 0.625, 0.5, 0.375, 0.75, 0.375, 0.5, 0.375, 0.5, 0.375, 0.75, 0.625, 0.5, 0.625, 0.75, 0.625, 0.75, 0.625, 0.5, 0.375, 0.5, 0.625, 0.5, 0.625, 0.5, 0.375, 0.5, 0.375, 0.5, 0.625, 0.5, 0.625, 0.75, 0.375, 0.75, 0.375, 0.5, 0.625, 0.5, 0.625, 0.5, 0.375, 0.5, 0.625, 0.75, 0.375, 0.75, 0.375, 0.75, 0.625, 0.75, 0.375, 0.75, 0.375, 0.5, 0.375, 0.5, 0.375, 0.75, 0.75, 0.625, 0.75, 0.75, 0.625, 0.75, 0.625, 0.625, 0.75, 0.875, 0.6875, 1.0, 0.625, 0.875, 0.75, 0.5, 0.75, 0.625, 0.625, 0.625, 0.625, 0.5, 0.75, 0.75, 0.75, 0.875, 0.625, 0.875, 0.625, 0.75, 0.625, 0.625, 0.625, 0.75, 0.5, 0.75, 0.5, 0.625, 0.625, 0.875, 0.5625, 1.0, 0.5, 0.875, 0.625, 0.5, 0.625, 0.625, 0.5, 0.625, 0.5, 0.5, 0.625, 0.75, 0.625, 0.875, 0.5, 0.875, 0.5, 0.75, 0.5, 0.5, 0.5, 0.625, 0.375, 0.625, 0.375, 0.5, 0.5, 0.75, 0.5, 0.875, 0.375, 0.875, 0.375, 0.75, 0.5, 0.625, 0.5, 0.75, 0.375, 0.75, 0.375, 0.625, 0.5, 0.875, 0.4375, 1.0, 0.375, 0.875, 0.375, 0.75, 0.375, 0.875, 0.25, 0.875, 0.25, 0.75, 0.375, 0.625, 0.375, 0.75, 0.25, 0.75, 0.25, 0.625, 0.375, 0.875, 0.3125, 1.0, 0.25, 0.875, 0.375, 0.5, 0.375, 0.625, 0.25, 0.625, 0.25, 0.5, 0.25, 0.625, 0.25, 0.75, 0.125, 0.75, 0.125, 0.625, 0.25, 0.875, 0.1875, 1.0, 0.125, 0.875, 0.25, 0.5, 0.25, 0.625, 0.125, 0.625, 0.125, 0.5, 0.25, 0.75, 0.25, 0.875, 0.125, 0.875, 0.125, 0.75, 0.125, 0.875, 0.0625, 1.0, 0.0, 0.875, 0.125, 0.5, 0.125, 0.625, 0.0, 0.625, 0.0, 0.5, 0.125, 0.75, 0.125, 0.875, 0.0, 0.875, 0.0, 0.75, 0.125, 0.625, 0.125, 0.75, 0.0, 0.75, 0.0, 0.625, 0.125, 0.5, 0.0, 0.5, 0.0, 0.5, 0.125, 0.5, 1.0, 0.5, 1.0, 0.625, 0.875, 0.625, 0.875, 0.5, 1.0, 0.75, 1.0, 0.875, 0.875, 0.875, 0.875, 0.75, 0.5, 0.5, 0.375, 0.5, 0.375, 0.5, 0.5, 0.5, 0.75, 0.5, 0.625, 0.5, 0.625, 0.5, 0.75, 0.5, 1.0, 0.625, 1.0, 0.75, 0.875, 0.75, 0.875, 0.625, 1.0, 0.875, 0.9375, 1.0, 0.875, 0.875, 0.25, 0.5, 0.125, 0.5, 0.125, 0.5, 0.25, 0.5, 0.375, 0.5, 0.25, 0.5, 0.25, 0.5, 0.375, 0.5, 1.0, 0.5, 0.875, 0.5, 0.875, 0.5, 1.0, 0.5, 0.875, 0.625, 0.875, 0.75, 0.75, 0.75, 0.75, 0.625, 0.875, 0.875, 0.8125, 1.0, 0.75, 0.875, 0.625, 0.5, 0.5, 0.5, 0.5, 0.5, 0.625, 0.5, 0.875, 0.5, 0.75, 0.5, 0.75, 0.5, 0.875, 0.5, 0.875, 0.5, 0.875, 0.625, 0.75, 0.625, 0.75, 0.5, 0.875, 0.75, 0.875, 0.875, 0.75, 0.875, 0.75, 0.75, 0.375, 0.0, 0.625, 0.0, 0.625, 0.25, 0.375, 0.25, 0.375, 0.25, 0.625, 0.25, 0.625, 0.5, 0.375, 0.5, 0.375, 0.5, 0.625, 0.5, 0.625, 0.75, 0.375, 0.75, 0.375, 0.75, 0.625, 0.75, 0.625, 1.0, 0.375, 1.0, 0.125, 0.5, 0.375, 0.5, 0.375, 0.75, 0.125, 0.75, 0.625, 0.5, 0.875, 0.5, 0.875, 0.75, 0.625, 0.75, 0.75, 0.625, 0.75, 0.75, 0.625, 0.75, 0.625, 0.625, 0.75, 0.875, 0.6875, 1.0, 0.625, 0.875, 0.75, 0.5, 0.75, 0.625, 0.625, 0.625, 0.625, 0.5, 0.75, 0.75, 0.75, 0.875, 0.625, 0.875, 0.625, 0.75, 0.625, 0.625, 0.625, 0.75, 0.5, 0.75, 0.5, 0.625, 0.625, 0.875, 0.5625, 1.0, 0.5, 0.875, 0.625, 0.5, 0.625, 0.625, 0.5, 0.625, 0.5, 0.5, 0.625, 0.75, 0.625, 0.875, 0.5, 0.875, 0.5, 0.75, 0.5, 0.5, 0.5, 0.625, 0.375, 0.625, 0.375, 0.5, 0.5, 0.75, 0.5, 0.875, 0.375, 0.875, 0.375, 0.75, 0.5, 0.625, 0.5, 0.75, 0.375, 0.75, 0.375, 0.625, 0.5, 0.875, 0.4375, 1.0, 0.375, 0.875, 0.375, 0.75, 0.375, 0.875, 0.25, 0.875, 0.25, 0.75, 0.375, 0.625, 0.375, 0.75, 0.25, 0.75, 0.25, 0.625, 0.375, 0.875, 0.3125, 1.0, 0.25, 0.875, 0.375, 0.5, 0.375, 0.625, 0.25, 0.625, 0.25, 0.5, 0.25, 0.625, 0.25, 0.75, 0.125, 0.75, 0.125, 0.625, 0.25, 0.875, 0.1875, 1.0, 0.125, 0.875, 0.25, 0.5, 0.25, 0.625, 0.125, 0.625, 0.125, 0.5, 0.25, 0.75, 0.25, 0.875, 0.125, 0.875, 0.125, 0.75, 0.125, 0.875, 0.0625, 1.0, 0.0, 0.875, 0.125, 0.5, 0.125, 0.625, 0.0, 0.625, 0.0, 0.5, 0.125, 0.75, 0.125, 0.875, 0.0, 0.875, 0.0, 0.75, 0.125, 0.625, 0.125, 0.75, 0.0, 0.75, 0.0, 0.625, 0.125, 0.5, 0.0, 0.5, 0.0, 0.5, 0.125, 0.5, 1.0, 0.5, 1.0, 0.625, 0.875, 0.625, 0.875, 0.5, 1.0, 0.75, 1.0, 0.875, 0.875, 0.875, 0.875, 0.75, 0.5, 0.5, 0.375, 0.5, 0.375, 0.5, 0.5, 0.5, 0.75, 0.5, 0.625, 0.5, 0.625, 0.5, 0.75, 0.5, 1.0, 0.625, 1.0, 0.75, 0.875, 0.75, 0.875, 0.625, 1.0, 0.875, 0.9375, 1.0, 0.875, 0.875, 0.25, 0.5, 0.125, 0.5, 0.125, 0.5, 0.25, 0.5, 0.375, 0.5, 0.25, 0.5, 0.25, 0.5, 0.375, 0.5, 1.0, 0.5, 0.875, 0.5, 0.875, 0.5, 1.0, 0.5, 0.875, 0.625, 0.875, 0.75, 0.75, 0.75, 0.75, 0.625, 0.875, 0.875, 0.8125, 1.0, 0.75, 0.875, 0.625, 0.5, 0.5, 0.5, 0.5, 0.5, 0.625, 0.5, 0.875, 0.5, 0.75, 0.5, 0.75, 0.5, 0.875, 0.5, 0.875, 0.5, 0.875, 0.625, 0.75, 0.625, 0.75, 0.5, 0.875, 0.75, 0.875, 0.875, 0.75, 0.875, 0.75, 0.75, 0.75, 0.625, 0.75, 0.75, 0.625, 0.75, 0.625, 0.625, 0.75, 0.5, 0.75, 0.625, 0.625, 0.625, 0.625, 0.5, 0.75, 0.75, 0.75, 0.875, 0.625, 0.875, 0.625, 0.75, 0.625, 0.5, 0.625, 0.625, 0.5, 0.625, 0.5, 0.5, 0.5, 0.5, 0.5, 0.625, 0.375, 0.625, 0.375, 0.5, 0.5, 0.75, 0.5, 0.875, 0.375, 0.875, 0.375, 0.75, 0.5, 0.625, 0.5, 0.75, 0.375, 0.75, 0.375, 0.625, 0.375, 0.625, 0.375, 0.75, 0.25, 0.75, 0.25, 0.625, 0.375, 0.5, 0.375, 0.625, 0.25, 0.625, 0.25, 0.5, 0.25, 0.625, 0.25, 0.75, 0.125, 0.75, 0.125, 0.6875, 0.125, 0.625, 0.25, 0.5, 0.25, 0.625, 0.125, 0.625, 0.125, 0.5, 0.25, 0.75, 0.25, 0.875, 0.125, 0.875, 0.125, 0.75, 0.125, 0.6875, 0.0625, 0.75, 0.0625, 0.6875, 0.125, 0.5, 0.125, 0.625, 0.0625, 0.625, 0.0, 0.625, 0.0, 0.5, 0.125, 0.625, 0.125, 0.6875, 0.0625, 0.6875, 0.0625, 0.625, 0.125, 0.5, 0.0, 0.5, 0.0, 0.5, 0.125, 0.5, 1.0, 0.5, 1.0, 0.625, 0.9375, 0.625, 0.875, 0.625, 0.875, 0.5, 0.5, 0.5, 0.375, 0.5, 0.375, 0.5, 0.5, 0.5, 0.75, 0.5, 0.625, 0.5, 0.625, 0.5, 0.75, 0.5, 0.9375, 0.6875, 0.9375, 0.75, 0.875, 0.75, 0.875, 0.6875, 0.25, 0.5, 0.125, 0.5, 0.125, 0.5, 0.25, 0.5, 0.375, 0.5, 0.25, 0.5, 0.25, 0.5, 0.375, 0.5, 1.0, 0.5, 0.875, 0.5, 0.875, 0.5, 1.0, 0.5, 0.875, 0.625, 0.875, 0.6875, 0.875, 0.75, 0.75, 0.75, 0.75, 0.625, 1.0, 0.625, 1.0, 0.6875, 0.9375, 0.6875, 0.9375, 0.625, 0.625, 0.5, 0.5, 0.5, 0.5, 0.5, 0.625, 0.5, 0.875, 0.5, 0.75, 0.5, 0.75, 0.5, 0.875, 0.5, 0.875, 0.5, 0.875, 0.625, 0.75, 0.625, 0.75, 0.5, 0.9375, 0.625, 0.9375, 0.6875, 0.875, 0.6875, 0.875, 0.625, 1.0, 0.5, 0.9844, 1.0, 0.9531, 1.0, 0.9062, 1.0, 0.8906, 1.0, 0.875, 1.0, 0.875, 0.5, 0.875, 0.5, 0.875, 1.0, 0.75, 1.0, 0.75, 0.5, 0.75, 0.5, 0.75, 1.0, 0.625, 1.0, 0.625, 0.5, 0.625, 0.5, 0.625, 1.0, 0.5, 1.0, 0.5, 0.5, 0.5, 0.5, 0.5, 1.0, 0.4844, 1.0, 0.4531, 1.0, 0.4375, 1.0, 0.4062, 1.0, 0.3906, 1.0, 0.375, 1.0, 0.375, 0.5, 0.625, 0.5, 0.5, 0.5, 0.5, 0.5, 0.625, 0.5, 0.1227, 0.06272, 0.1651, 0.1651, 0.2076, 0.2676, 0.25, 0.37, 0.2924, 0.4724, 0.2712, 0.4812, 0.2288, 0.3788, 0.1864, 0.2764, 0.1439, 0.1739, 0.1015, 0.07151, 0.2712, 0.1212, 0.3136, 0.2236, 0.3561, 0.3261, 0.3985, 0.4285, 0.3773, 0.4373, 0.3349, 0.3349, 0.2924, 0.2324, 0.25, 0.13, 0.2076, 0.02757, 0.2288, 0.01879, 0.75, 0.5, 0.625, 0.5, 0.625, 0.5, 0.75, 0.5, 0.875, 0.5, 0.75, 0.5, 0.75, 0.5, 0.875, 0.5, 0.5, 0.5, 0.375, 0.5, 0.375, 0.5, 0.5, 0.5, 1.0, 0.5, 0.875, 0.5, 0.875, 0.5, 1.0, 0.5, 0.75, 0.5, 0.625, 0.5, 0.625, 0.5, 0.75, 0.5, 0.0, 0.0, 0.0, 0.0, 0.0, 0.0, 0.0, 0.0, 0.0, 0.0, 0.0, 0.0, 0.0, 0.0, 0.0, 0.0, 0.75, 0.49, 0.9197, 0.4197, 0.99, 0.25, 0.9197, 0.08029, 0.75, 0.01, 0.5803, 0.08029, 0.51, 0.25, 0.5803, 0.4197, 1.0, 0.5, 0.875, 0.5, 0.875, 0.5, 1.0, 0.5, 0.125, 0.5, 0.0, 0.5, 0.0, 0.5, 0.125, 0.5, 0.375, 0.5, 0.25, 0.5, 0.25, 0.5, 0.375, 0.5, 0.625, 0.5, 0.5, 0.5, 0.5, 0.5, 0.625, 0.5, 0.875, 0.5, 0.75, 0.5, 0.75, 0.5, 0.875, 0.5, 0.25, 0.5, 0.125, 0.5, 0.125, 0.5, 0.25, 0.5, 0.5, 0.5, 0.375, 0.5, 0.375, 0.5, 0.5, 0.5, 0.3349, 0.4549, 0.2924, 0.4724, 0.25, 0.37, 0.2076, 0.2676, 0.1651, 0.1651, 0.1439, 0.05393, 0.1651, 0.04515, 0.2076, 0.02757, 0.25, 0.13, 0.2924, 0.2324, 0.3349, 0.3349, 0.25, 0.01, 0.4197, 0.08029, 0.49, 0.25, 0.4197, 0.4197, 0.3985, 0.4285, 0.3561, 0.3261, 0.3136, 0.2236, 0.2712, 0.1212, 0.2288, 0.01879, 1.0, 1.0, 0.375, 1.0, 0.1015, 0.07151, 0.1439, 0.1739, 0.1864, 0.2764, 0.2288, 0.3788, 1.0, 0.5, 0.375, 0.5, 0.375, 1.0, 1.0, 1.0, 0.375, 0.5, 0.375, 0.5, 1.0, 0.5, 1.0, 0.5, 1.0, 0.5, 1.0, 1.0, 0.9844, 1.0, 0.9688, 1.0, 0.9375, 1.0, 0.9062, 1.0, 0.8906, 1.0, 0.875, 1.0, 0.875, 0.5, 0.875, 0.5, 0.875, 1.0, 0.75, 1.0, 0.75, 0.5, 0.75, 0.5, 0.75, 1.0, 0.625, 1.0, 0.625, 0.5, 0.625, 0.5, 0.625, 1.0, 0.5, 1.0, 0.5, 0.5, 0.5, 0.5, 0.5, 1.0, 0.4844, 1.0, 0.4531, 1.0, 0.4219, 1.0, 0.4062, 1.0, 0.3906, 1.0, 0.375, 1.0, 0.375, 0.5, 0.375, 0.5, 0.375, 1.0, 0.25, 1.0, 0.25, 0.5, 0.25, 0.5, 0.25, 1.0, 0.125, 1.0, 0.125, 0.5, 0.125, 0.5, 0.125, 1.0, 0.0, 1.0, 0.0, 0.5, 0.625, 0.5, 0.5, 0.5, 0.5, 0.5, 0.625, 0.5, 0.1227, 0.06272, 0.1651, 0.1651, 0.2076, 0.2676, 0.25, 0.37, 0.2924, 0.4724, 0.2712, 0.4812, 0.2288, 0.3788, 0.1864, 0.2764, 0.1439, 0.1739, 0.1015, 0.07151, 0.2288, 0.3788, 0.2712, 0.4812, 0.25, 0.49, 0.08029, 0.4197, 0.01, 0.25, 0.08029, 0.08029, 0.1015, 0.07151, 0.1439, 0.1739, 0.1864, 0.2764, 0.2712, 0.1212, 0.3136, 0.2236, 0.3561, 0.3261, 0.3985, 0.4285, 0.3773, 0.4373, 0.3349, 0.3349, 0.2924, 0.2324, 0.25, 0.13, 0.2076, 0.02757, 0.2288, 0.01879, 0.75, 0.5, 0.625, 0.5, 0.625, 0.5, 0.75, 0.5, 0.25, 0.5, 0.125, 0.5, 0.125, 0.5, 0.25, 0.5, 0.875, 0.5, 0.75, 0.5, 0.75, 0.5, 0.875, 0.5, 0.5, 0.5, 0.375, 0.5, 0.375, 0.5, 0.5, 0.5, 0.125, 0.5, 0.0, 0.5, 0.0, 0.5, 0.125, 0.5, 1.0, 0.5, 0.875, 0.5, 0.875, 0.5, 1.0, 0.5, 0.75, 0.5, 0.625, 0.5, 0.625, 0.5, 0.75, 0.5, 0.375, 0.5, 0.25, 0.5, 0.25, 0.5, 0.375, 0.5, 0.75, 0.49, 0.9197, 0.4197, 0.99, 0.25, 0.9197, 0.08029, 0.75, 0.01, 0.5803, 0.08029, 0.51, 0.25, 0.5803, 0.4197, 1.0, 0.5, 0.875, 0.5, 0.875, 0.5, 1.0, 0.5, 0.125, 0.5, 0.0, 0.5, 0.0, 0.5, 0.125, 0.5, 0.375, 0.5, 0.25, 0.5, 0.25, 0.5, 0.375, 0.5, 0.625, 0.5, 0.5, 0.5, 0.5, 0.5, 0.625, 0.5, 0.875, 0.5, 0.75, 0.5, 0.75, 0.5, 0.875, 0.5, 0.25, 0.5, 0.125, 0.5, 0.125, 0.5, 0.25, 0.5, 0.5, 0.5, 0.375, 0.5, 0.375, 0.5, 0.5, 0.5, 0.3561, 0.4461, 0.3136, 0.4636, 0.2924, 0.4724, 0.25, 0.37, 0.2076, 0.2676, 0.1651, 0.1651, 0.1227, 0.06272, 0.1651, 0.04515, 0.2076, 0.02757, 0.25, 0.13, 0.2924, 0.2324, 0.3349, 0.3349, 0.25, 0.01, 0.4197, 0.08029, 0.49, 0.25, 0.4197, 0.4197, 0.3985, 0.4285, 0.3561, 0.3261, 0.3136, 0.2236, 0.2712, 0.1212, 0.2288, 0.01879, 1.0, 0.5, 1.0, 1.0, 0.9844, 1.0, 0.9531, 1.0, 0.9375, 1.0, 0.9062, 1.0, 0.8906, 1.0, 0.875, 1.0, 0.875, 0.5, 0.875, 0.5, 0.875, 1.0, 0.75, 1.0, 0.75, 0.5, 0.75, 0.5, 0.75, 1.0, 0.625, 1.0, 0.625, 0.5, 0.625, 0.5, 0.625, 1.0, 0.5, 1.0, 0.5, 0.5, 0.5, 0.5, 0.5, 1.0, 0.4844, 1.0, 0.4531, 1.0, 0.4062, 1.0, 0.3906, 1.0, 0.375, 1.0, 0.375, 0.5, 0.375, 0.5, 0.375, 1.0, 0.25, 1.0, 0.25, 0.5, 0.25, 0.5, 0.25, 1.0, 0.125, 1.0, 0.125, 0.5, 0.125, 0.5, 0.125, 1.0, 0.0, 1.0, 0.0, 0.5, 0.625, 0.5, 0.5, 0.5, 0.5, 0.5, 0.625, 0.5, 0.1227, 0.06272, 0.1651, 0.1651, 0.2076, 0.2676, 0.25, 0.37, 0.2924, 0.4724, 0.2712, 0.4812, 0.2288, 0.3788, 0.1864, 0.2764, 0.1439, 0.1739, 0.1015, 0.07151, 0.2288, 0.3788, 0.2712, 0.4812, 0.25, 0.49, 0.08029, 0.4197, 0.01, 0.25, 0.08029, 0.08029, 0.1015, 0.07151, 0.1439, 0.1739, 0.1864, 0.2764, 0.2712, 0.1212, 0.3136, 0.2236, 0.3561, 0.3261, 0.3985, 0.4285, 0.3773, 0.4373, 0.3349, 0.3349, 0.2924, 0.2324, 0.25, 0.13, 0.2076, 0.02757, 0.2288, 0.01879, 0.75, 0.5, 0.625, 0.5, 0.625, 0.5, 0.75, 0.5, 0.25, 0.5, 0.125, 0.5, 0.125, 0.5, 0.25, 0.5, 0.875, 0.5, 0.75, 0.5, 0.75, 0.5, 0.875, 0.5, 0.5, 0.5, 0.375, 0.5, 0.375, 0.5, 0.5, 0.5, 0.125, 0.5, 0.0, 0.5, 0.0, 0.5, 0.125, 0.5, 1.0, 0.5, 0.875, 0.5, 0.875, 0.5, 1.0, 0.5, 0.75, 0.5, 0.625, 0.5, 0.625, 0.5, 0.75, 0.5, 0.375, 0.5, 0.25, 0.5, 0.25, 0.5, 0.375, 0.5, 0.75, 0.49, 0.9197, 0.4197, 0.99, 0.25, 0.9197, 0.08029, 0.75, 0.01, 0.5803, 0.08029, 0.51, 0.25, 0.5803, 0.4197, 1.0, 0.5, 0.875, 0.5, 0.875, 0.5, 1.0, 0.5, 0.125, 0.5, 0.0, 0.5, 0.0, 0.5, 0.125, 0.5, 0.375, 0.5, 0.25, 0.5, 0.25, 0.5, 0.375, 0.5, 0.625, 0.5, 0.5, 0.5, 0.5, 0.5, 0.625, 0.5, 0.875, 0.5, 0.75, 0.5, 0.75, 0.5, 0.875, 0.5, 0.25, 0.5, 0.125, 0.5, 0.125, 0.5, 0.25, 0.5, 0.5, 0.5, 0.375, 0.5, 0.375, 0.5, 0.5, 0.5, 0.3561, 0.4461, 0.3349, 0.4549, 0.2924, 0.4724, 0.25, 0.37, 0.2076, 0.2676, 0.1651, 0.1651, 0.1651, 0.04515, 0.2076, 0.02757, 0.25, 0.13, 0.2924, 0.2324, 0.3349, 0.3349, 0.25, 0.01, 0.4197, 0.08029, 0.49, 0.25, 0.4197, 0.4197, 0.3985, 0.4285, 0.3561, 0.3261, 0.3136, 0.2236, 0.2712, 0.1212, 0.2288, 0.01879, 1.0, 0.5, 1.0, 1.0, 0.9844, 1.0, 0.9688, 1.0, 0.9375, 1.0, 0.9062, 1.0, 0.8906, 1.0, 0.875, 1.0, 0.875, 0.5, 0.875, 0.5, 0.875, 1.0, 0.75, 1.0, 0.75, 0.5, 0.75, 0.5, 0.75, 1.0, 0.625, 1.0, 0.625, 0.5, 0.625, 0.5, 0.625, 1.0, 0.5, 1.0, 0.5, 0.5, 0.5, 0.5, 0.5, 1.0, 0.4844, 1.0, 0.4531, 1.0, 0.4062, 1.0, 0.3906, 1.0, 0.375, 1.0, 0.375, 0.5, 0.375, 0.5, 0.375, 1.0, 0.25, 1.0, 0.25, 0.5, 0.25, 0.5, 0.25, 1.0, 0.125, 1.0, 0.125, 0.5, 0.125, 0.5, 0.125, 1.0, 0.0, 1.0, 0.0, 0.5, 0.625, 0.5, 0.5, 0.5, 0.5, 0.5, 0.625, 0.5, 0.1227, 0.06272, 0.1651, 0.1651, 0.2076, 0.2676, 0.25, 0.37, 0.2924, 0.4724, 0.2712, 0.4812, 0.2288, 0.3788, 0.1864, 0.2764, 0.1439, 0.1739, 0.1015, 0.07151, 0.2288, 0.3788, 0.2712, 0.4812, 0.25, 0.49, 0.08029, 0.4197, 0.01, 0.25, 0.08029, 0.08029, 0.1015, 0.07151, 0.1439, 0.1739, 0.1864, 0.2764, 0.2712, 0.1212, 0.3136, 0.2236, 0.3561, 0.3261, 0.3985, 0.4285, 0.3773, 0.4373, 0.3349, 0.3349, 0.2924, 0.2324, 0.25, 0.13, 0.2076, 0.02757, 0.2288, 0.01879, 0.75, 0.5, 0.625, 0.5, 0.625, 0.5, 0.75, 0.5, 0.25, 0.5, 0.125, 0.5, 0.125, 0.5, 0.25, 0.5, 0.875, 0.5, 0.75, 0.5, 0.75, 0.5, 0.875, 0.5, 0.5, 0.5, 0.375, 0.5, 0.375, 0.5, 0.5, 0.5, 0.125, 0.5, 0.0, 0.5, 0.0, 0.5, 0.125, 0.5, 1.0, 0.5, 0.875, 0.5, 0.875, 0.5, 1.0, 0.5, 0.75, 0.5, 0.625, 0.5, 0.625, 0.5, 0.75, 0.5, 0.375, 0.5, 0.25, 0.5, 0.25, 0.5, 0.375, 0.5, 0.75, 0.49, 0.9197, 0.4197, 0.99, 0.25, 0.9197, 0.08029, 0.75, 0.01, 0.5803, 0.08029, 0.51, 0.25, 0.5803, 0.4197, 1.0, 0.5, 0.875, 0.5, 0.875, 0.5, 1.0, 0.5, 0.125, 0.5, 0.0, 0.5, 0.0, 0.5, 0.125, 0.5, 0.375, 0.5, 0.25, 0.5, 0.25, 0.5, 0.375, 0.5, 0.625, 0.5, 0.5, 0.5, 0.5, 0.5, 0.625, 0.5, 0.875, 0.5, 0.75, 0.5, 0.75, 0.5, 0.875, 0.5, 0.25, 0.5, 0.125, 0.5, 0.125, 0.5, 0.25, 0.5, 0.5, 0.5, 0.375, 0.5, 0.375, 0.5, 0.5, 0.5, 0.3561, 0.4461, 0.3136, 0.4636, 0.2924, 0.4724, 0.25, 0.37, 0.2076, 0.2676, 0.1651, 0.1651, 0.1651, 0.04515, 0.2076, 0.02757, 0.25, 0.13, 0.2924, 0.2324, 0.3349, 0.3349, 0.25, 0.01, 0.4197, 0.08029, 0.49, 0.25, 0.4197, 0.4197, 0.3985, 0.4285, 0.3561, 0.3261, 0.3136, 0.2236, 0.2712, 0.1212, 0.2288, 0.01879, 0.375, 0.0, 0.625, 0.0, 0.625, 0.25, 0.375, 0.25, 0.375, 0.25, 0.625, 0.25, 0.625, 0.5, 0.375, 0.5, 0.375, 0.5, 0.625, 0.5, 0.625, 0.75, 0.375, 0.75, 0.375, 0.75, 0.625, 0.75, 0.625, 1.0, 0.375, 1.0, 0.125, 0.5, 0.375, 0.5, 0.375, 0.75, 0.125, 0.75, 0.625, 0.5, 0.875, 0.5, 0.875, 0.75, 0.625, 0.75, 0.75, 0.25, 0.75, 0.49, 0.9197, 0.4197, 0.25, 0.25, 0.4197, 0.4197, 0.25, 0.49, 1.0, 0.5, 1.0, 1.0, 0.875, 1.0, 0.875, 0.5, 0.75, 0.25, 0.9197, 0.4197, 0.99, 0.25, 0.25, 0.25, 0.49, 0.25, 0.4197, 0.4197, 0.875, 0.5, 0.875, 1.0, 0.75, 1.0, 0.75, 0.5, 0.75, 0.25, 0.99, 0.25, 0.9197, 0.08029, 0.25, 0.25, 0.4197, 0.08029, 0.49, 0.25, 0.75, 0.5, 0.75, 1.0, 0.625, 1.0, 0.625, 0.5, 0.75, 0.25, 0.9197, 0.08029, 0.75, 0.01, 0.25, 0.25, 0.25, 0.01, 0.4197, 0.08029, 0.625, 0.5, 0.625, 1.0, 0.5, 1.0, 0.5, 0.5, 0.75, 0.25, 0.75, 0.01, 0.5803, 0.08029, 0.25, 0.25, 0.08029, 0.08029, 0.25, 0.01, 0.5, 0.5, 0.5, 1.0, 0.375, 1.0, 0.375, 0.5, 0.75, 0.25, 0.5803, 0.08029, 0.51, 0.25, 0.25, 0.25, 0.01, 0.25, 0.08029, 0.08029, 0.375, 0.5, 0.375, 1.0, 0.25, 1.0, 0.25, 0.5, 0.75, 0.25, 0.51, 0.25, 0.5803, 0.4197, 0.25, 0.25, 0.08029, 0.4197, 0.01, 0.25, 0.25, 0.5, 0.25, 1.0, 0.125, 1.0, 0.125, 0.5, 0.75, 0.25, 0.5803, 0.4197, 0.75, 0.49, 0.25, 0.25, 0.25, 0.49, 0.08029, 0.4197, 0.125, 0.5, 0.125, 1.0, 0.0, 1.0, 0.0, 0.5, 0.0, 1.0, 0.02083, 1.0, 0.0, 0.75, 0.0, 0.25, 0.02083, 0.25, 0.02083, 0.0, 0.0, 0.0, 0.02083, 0.5, 0.02083, 0.25, 0.0, 0.25, 0.1042, 1.0, 0.125, 1.0, 0.125, 0.75, 0.1042, 0.75, 0.1042, 0.25, 0.125, 0.25, 0.125, 0.0, 0.1042, 0.0, 0.1042, 0.5, 0.125, 0.5, 0.125, 0.25, 0.1042, 0.25, 0.1042, 0.75, 0.125, 0.75, 0.125, 0.5, 0.1042, 0.5, 0.1875, 1.0, 0.2083, 1.0, 0.2083, 0.75, 0.1875, 0.75, 0.2083, 0.25, 0.2083, 0.0, 0.1875, 0.0, 0.1875, 0.75, 0.2083, 0.75, 0.1875, 0.5, 0.2917, 0.25, 0.3125, 0.25, 0.2917, 0.0, 0.2917, 0.5, 0.3125, 0.5, 0.3125, 0.25, 0.2917, 0.25, 0.3125, 0.75, 0.3125, 0.5, 0.2917, 0.5, 0.3333, 1.0, 0.3333, 0.75, 0.3125, 0.75, 0.3125, 0.75, 0.3333, 0.75, 0.3125, 0.5, 0.3333, 1.0, 0.3542, 1.0, 0.3333, 0.75, 0.3542, 0.25, 0.3542, 0.0, 0.3333, 0.0, 0.3958, 0.25, 0.4167, 0.25, 0.3958, 0.0, 0.4167, 0.5, 0.4167, 0.25, 0.3958, 0.25, 0.4167, 0.25, 0.4375, 0.25, 0.4167, 0.0, 0.4167, 0.5, 0.4375, 0.5, 0.4375, 0.25, 0.4167, 0.25, 0.4375, 0.75, 0.4375, 0.5, 0.4167, 0.5, 0.4792, 1.0, 0.4792, 0.75, 0.4583, 0.75, 0.4583, 0.75, 0.4792, 0.75, 0.4583, 0.5, 0.5, 1.0, 0.5208, 1.0, 0.5, 0.75, 0.5208, 0.25, 0.5208, 0.0, 0.5, 0.0, 0.5833, 0.5, 0.6042, 0.5, 0.5833, 0.25, 0.6042, 0.75, 0.6042, 0.5, 0.5833, 0.5, 0.6042, 1.0, 0.625, 1.0, 0.625, 0.75, 0.6042, 0.75, 0.625, 0.25, 0.625, 0.0, 0.6042, 0.0, 0.6042, 0.75, 0.625, 0.75, 0.6042, 0.5, 0.7292, 1.0, 0.7292, 0.75, 0.7083, 0.75, 0.7083, 0.5, 0.7292, 0.5, 0.7083, 0.25, 0.7083, 0.75, 0.7292, 0.75, 0.7292, 0.5, 0.7083, 0.5, 0.75, 0.25, 0.7708, 0.25, 0.75, 0.0, 0.7708, 0.5, 0.7708, 0.25, 0.75, 0.25, 0.7708, 1.0, 0.7917, 1.0, 0.7708, 0.75, 0.7917, 0.25, 0.7917, 0.0, 0.7708, 0.0, 0.7708, 0.5, 0.7917, 0.5, 0.7708, 0.25, 0.7917, 0.75, 0.7917, 0.5, 0.7708, 0.5, 0.8125, 1.0, 0.8125, 0.75, 0.7917, 0.75, 0.7917, 0.25, 0.8125, 0.25, 0.7917, 0.0, 0.8125, 0.5, 0.8125, 0.25, 0.7917, 0.25, 0.7917, 0.75, 0.8125, 0.75, 0.7917, 0.5, 0.8125, 1.0, 0.8333, 1.0, 0.8333, 0.75, 0.8125, 0.75, 0.8333, 0.25, 0.8333, 0.0, 0.8125, 0.0, 0.8125, 0.5, 0.8333, 0.5, 0.8125, 0.25, 0.8125, 0.75, 0.8333, 0.75, 0.8333, 0.5, 0.8125, 0.5, 0.8333, 1.0, 0.8542, 1.0, 0.8542, 0.75, 0.8333, 0.75, 0.8333, 0.25, 0.8542, 0.25, 0.8542, 0.0, 0.8333, 0.0, 0.8333, 0.5, 0.8542, 0.5, 0.8542, 0.25, 0.8333, 0.25, 0.8333, 0.75, 0.8542, 0.75, 0.8542, 0.5, 0.8333, 0.5, 0.8542, 1.0, 0.875, 1.0, 0.875, 0.75, 0.8542, 0.75, 0.8542, 0.25, 0.875, 0.25, 0.875, 0.0, 0.8542, 0.0, 0.8542, 0.5, 0.875, 0.5, 0.875, 0.25, 0.8542, 0.25, 0.8542, 0.75, 0.875, 0.75, 0.875, 0.5, 0.8542, 0.5, 0.875, 1.0, 0.8958, 1.0, 0.8958, 0.75, 0.875, 0.75, 0.8958, 0.25, 0.8958, 0.0, 0.875, 0.0, 0.875, 0.5, 0.8958, 0.5, 0.875, 0.25, 0.875, 0.75, 0.8958, 0.75, 0.8958, 0.5, 0.875, 0.5, 0.8958, 1.0, 0.9167, 1.0, 0.9167, 0.75, 0.8958, 0.75, 0.9167, 0.25, 0.9167, 0.0, 0.8958, 0.0, 0.8958, 0.75, 0.9167, 0.75, 0.8958, 0.5, 0.9167, 1.0, 0.9375, 1.0, 0.9375, 0.75, 0.9167, 0.75, 0.9167, 0.25, 0.9375, 0.25, 0.9375, 0.0, 0.9167, 0.0, 0.9167, 0.5, 0.9375, 0.5, 0.9375, 0.25, 0.9167, 0.25, 0.9167, 0.75, 0.9375, 0.75, 0.9375, 0.5, 0.9167, 0.5, 0.9375, 1.0, 0.9583, 1.0, 0.9583, 0.75, 0.9375, 0.75, 0.9583, 0.25, 0.9583, 0.0, 0.9375, 0.0, 0.9375, 0.5, 0.9583, 0.5, 0.9375, 0.25, 0.9375, 0.75, 0.9583, 0.75, 0.9583, 0.5, 0.9375, 0.5, 0.9583, 1.0, 0.9792, 1.0, 0.9792, 0.75, 0.9583, 0.75, 0.9583, 0.25, 0.9792, 0.25, 0.9792, 0.0, 0.9583, 0.0, 0.9583, 0.5, 0.9792, 0.5, 0.9792, 0.25, 0.9583, 0.25, 0.9583, 0.75, 0.9792, 0.75, 0.9792, 0.5, 0.9583, 0.5, 0.9792, 1.0, 1.0, 1.0, 1.0, 0.75, 0.9792, 0.75, 0.9792, 0.25, 1.0, 0.25, 1.0, 0.0, 0.9792, 0.0, 0.9792, 0.5, 1.0, 0.5, 1.0, 0.25, 0.9792, 0.25, 0.9792, 0.75, 1.0, 0.75, 1.0, 0.5, 0.9792, 0.5, 0.0, 0.25, 0.04167, 0.25, 0.1667, 0.0, 0.04167, 0.5, 0.04167, 0.25, 0.0, 0.25, 0.0, 0.75, 0.04167, 0.75, 0.0, 0.5, 0.1667, 1.0, 0.04167, 1.0, 0.0, 0.75, 0.125, 0.75, 0.1667, 0.0, 0.0, 0.25, 0.04167, 1.0, 0.04167, 0.5, 0.08333, 0.5, 0.04167, 0.25, 0.08333, 0.75, 0.08333, 0.5, 0.04167, 0.5, 0.1667, 1.0, 0.1667, 0.75, 0.125, 0.75, 0.125, 0.75, 0.1667, 0.75, 0.125, 0.5, 0.1667, 0.25, 0.2083, 0.25, 0.1667, 0.0, 0.1667, 0.5, 0.2083, 0.5, 0.2083, 0.25, 0.1667, 0.25, 0.2083, 0.75, 0.2083, 0.5, 0.1667, 0.5, 0.2083, 1.0, 0.25, 1.0, 0.2083, 0.75, 0.25, 0.25, 0.25, 0.0, 0.2083, 0.0, 0.2917, 1.0, 0.2917, 0.75, 0.25, 0.75, 0.25, 0.25, 0.2917, 0.25, 0.25, 0.0, 0.25, 0.5, 0.2917, 0.5, 0.2917, 0.25, 0.25, 0.25, 0.25, 0.75, 0.2917, 0.75, 0.2917, 0.5, 0.25, 0.5, 0.3333, 1.0, 0.375, 1.0, 0.375, 0.75, 0.3333, 0.75, 0.375, 0.25, 0.375, 0.0, 0.3333, 0.0, 0.3333, 0.5, 0.375, 0.5, 0.3333, 0.25, 0.3333, 0.75, 0.375, 0.75, 0.375, 0.5, 0.3333, 0.5, 0.375, 0.25, 0.4167, 0.25, 0.375, 0.0, 0.4167, 0.5, 0.4167, 0.25, 0.375, 0.25, 0.4167, 1.0, 0.4583, 1.0, 0.4583, 0.75, 0.4167, 0.75, 0.4583, 0.25, 0.4583, 0.0, 0.4167, 0.0, 0.4167, 0.5, 0.4583, 0.5, 0.4167, 0.25, 0.4167, 0.75, 0.4583, 0.75, 0.4583, 0.5, 0.4167, 0.5, 0.5417, 1.0, 0.5417, 0.75, 0.5, 0.75, 0.5, 0.75, 0.5417, 0.75, 0.5, 0.5, 0.5417, 0.25, 0.5833, 0.25, 0.5417, 0.0, 0.5417, 0.5, 0.5833, 0.5, 0.5833, 0.25, 0.5417, 0.25, 0.5833, 0.75, 0.5833, 0.5, 0.5417, 0.5, 0.5833, 1.0, 0.625, 1.0, 0.5833, 0.75, 0.625, 0.25, 0.625, 0.0, 0.5833, 0.0, 0.625, 0.25, 0.6667, 0.25, 0.625, 0.0, 0.625, 0.5, 0.6667, 0.5, 0.6667, 0.25, 0.625, 0.25, 0.6667, 0.75, 0.6667, 0.5, 0.625, 0.5, 0.7083, 1.0, 0.75, 1.0, 0.7083, 0.75, 0.75, 0.25, 0.75, 0.0, 0.7083, 0.0, 0.75, 1.0, 0.7917, 1.0, 0.7917, 0.75, 0.75, 0.75, 0.7917, 0.25, 0.7917, 0.0, 0.75, 0.0, 0.75, 0.75, 0.7917, 0.75, 0.75, 0.5, 0.8333, 0.25, 0.875, 0.25, 0.8333, 0.0, 0.8333, 0.5, 0.875, 0.5, 0.875, 0.25, 0.8333, 0.25, 0.875, 0.75, 0.875, 0.5, 0.8333, 0.5, 0.9167, 1.0, 0.9167, 0.75, 0.875, 0.75, 0.875, 0.75, 0.9167, 0.75, 0.875, 0.5, 0.25, 0.25, 0.3333, 0.25, 0.25, 0.0, 0.25, 0.5, 0.3333, 0.5, 0.3333, 0.25, 0.25, 0.25, 0.3333, 0.75, 0.3333, 0.5, 0.25, 0.5, 0.3333, 0.25, 0.4167, 0.25, 0.3333, 0.0, 0.3333, 0.5, 0.4167, 0.5, 0.4167, 0.25, 0.3333, 0.25, 0.4167, 0.75, 0.4167, 0.5, 0.3333, 0.5, 0.5, 1.0, 0.5, 0.75, 0.4167, 0.75, 0.4167, 0.75, 0.5, 0.75, 0.4167, 0.5, 0.5, 1.0, 0.5833, 1.0, 0.5, 0.75, 0.5833, 0.25, 0.5833, 0.0, 0.5, 0.0, 0.9167, 1.0, 1.0, 1.0, 0.9167, 0.75, 1.0, 0.25, 1.0, 0.0, 0.9167, 0.0, 0.3333, 0.75, 0.25, 0.5, 0.25, 0.25, 0.25, 0.0, 0.04167, 1.0, 0.0, 0.25, 0.0, 0.5, 0.0, 0.75, 0.1111, 1.0, 0.1389, 1.0, 0.1111, 0.75, 0.1389, 0.25, 0.1389, 0.0, 0.1111, 0.0, 0.1389, 1.0, 0.1667, 1.0, 0.1389, 0.75, 0.1667, 0.25, 0.1667, 0.0, 0.1389, 0.0, 0.1944, 1.0, 0.1944, 0.75, 0.1667, 0.75, 0.1667, 0.25, 0.1944, 0.25, 0.1667, 0.0, 0.1944, 0.5, 0.1944, 0.25, 0.1667, 0.25, 0.1667, 0.75, 0.1944, 0.75, 0.1667, 0.5, 0.1944, 0.5, 0.2222, 0.5, 0.1944, 0.25, 0.2222, 0.75, 0.2222, 0.5, 0.1944, 0.5, 0.3889, 1.0, 0.3889, 0.75, 0.3611, 0.75, 0.3611, 0.5, 0.3889, 0.5, 0.3611, 0.25, 0.3611, 0.75, 0.3889, 0.75, 0.3889, 0.5, 0.3611, 0.5, 0.3889, 1.0, 0.4167, 1.0, 0.3889, 0.75, 0.4167, 0.25, 0.4167, 0.0, 0.3889, 0.0, 0.3889, 0.5, 0.4167, 0.5, 0.3889, 0.25, 0.4167, 0.75, 0.4167, 0.5, 0.3889, 0.5, 0.4444, 1.0, 0.4722, 1.0, 0.4444, 0.75, 0.4444, 0.25, 0.4722, 0.25, 0.4722, 0.0, 0.4444, 0.0, 0.4722, 0.5, 0.4722, 0.25, 0.4444, 0.25, 0.5, 1.0, 0.5, 0.75, 0.4722, 0.75, 0.4722, 0.75, 0.5, 0.75, 0.4722, 0.5, 0.5, 0.5, 0.5278, 0.5, 0.5, 0.25, 0.5278, 0.75, 0.5278, 0.5, 0.5, 0.5, 0.6111, 1.0, 0.6111, 0.75, 0.5833, 0.75, 0.5833, 0.75, 0.6111, 0.75, 0.5833, 0.5, 0.6111, 1.0, 0.6389, 1.0, 0.6389, 0.75, 0.6111, 0.75, 0.6389, 0.25, 0.6389, 0.0, 0.6111, 0.0, 0.6111, 0.75, 0.6389, 0.75, 0.6111, 0.5, 0.6389, 0.25, 0.6667, 0.25, 0.6389, 0.0, 0.6667, 0.5, 0.6667, 0.25, 0.6389, 0.25, 0.7222, 0.25, 0.75, 0.25, 0.7222, 0.0, 0.75, 0.5, 0.75, 0.25, 0.7222, 0.25, 0.75, 0.5, 0.7778, 0.5, 0.75, 0.25, 0.7778, 0.75, 0.7778, 0.5, 0.75, 0.5, 0.8333, 1.0, 0.8611, 1.0, 0.8611, 0.75, 0.8333, 0.75, 0.8611, 0.25, 0.8611, 0.0, 0.8333, 0.0, 0.8333, 0.5, 0.8611, 0.5, 0.8333, 0.25, 0.8333, 0.75, 0.8611, 0.75, 0.8611, 0.5, 0.8333, 0.5, 0.8611, 0.25, 0.8889, 0.25, 0.8611, 0.0, 0.8611, 0.5, 0.8889, 0.5, 0.8889, 0.25, 0.8611, 0.25, 0.8889, 0.75, 0.8889, 0.5, 0.8611, 0.5, 0.9444, 1.0, 0.9444, 0.75, 0.9167, 0.75, 0.9167, 0.75, 0.9444, 0.75, 0.9167, 0.5, 0.9722, 1.0, 1.0, 1.0, 1.0, 0.75, 0.9722, 0.75, 0.9722, 0.5, 1.0, 0.5, 0.9722, 0.25])
me_cube_002.materials.append(mat_base)
me_cube_002.materials.append(mat_light_red)
me_cube_002.materials.append(mat_light_panel)
me_cube_002.materials.append(mat_light_yellow)
me_cube_002.materials.append(mat_light_green)
me_cube_002.materials.append(mat_screw)
me_cube_002.materials.append(mat_light_green_inside)
me_cube_002.materials.append(mat_wire_left)
me_cube_002.materials.append(mat_wire_right)
me_cube_002.materials.append(mat_wire_center)
me_cube_002.update()

# ---- objects
ob_base = bpy.data.objects.new('Base', me_cube_002)

# ---- transforms, parenting, visibility, modifiers, constraints
ob_base.location = (0.0, 0.0, 0.0)

# ---- collection membership
col_collection.objects.link(ob_base)

# ---- scene / render settings (as saved in the file)
scene.frame_start = 1; scene.frame_end = 250; scene.frame_set(2)
scene.render.engine = 'CYCLES'
scene.cycles.sampling_pattern = 'TABULATED_SOBOL'
scene.cycles.use_light_tree = False
scene.eevee.use_raytracing = True
scene.view_settings.view_transform = 'Filmic'
bpy.context.view_layer.update()

# ---- added for rendering (the .blend has no active camera): camera
cam_auto = bpy.data.cameras.new('AutoCamera')
cam_auto.lens = 50.0
cam_auto.sensor_width = 36.0
cam_auto.clip_end = 1000.0
ob_auto_camera = bpy.data.objects.new('AutoCamera', cam_auto)
scene.collection.objects.link(ob_auto_camera)
ob_auto_camera.location = (4.77083, -5.72716, 3.51474)
ob_auto_camera.rotation_euler = (1.09748, -7.21219e-08, 0.694738)
scene.camera = ob_auto_camera
bpy.context.view_layer.update()
